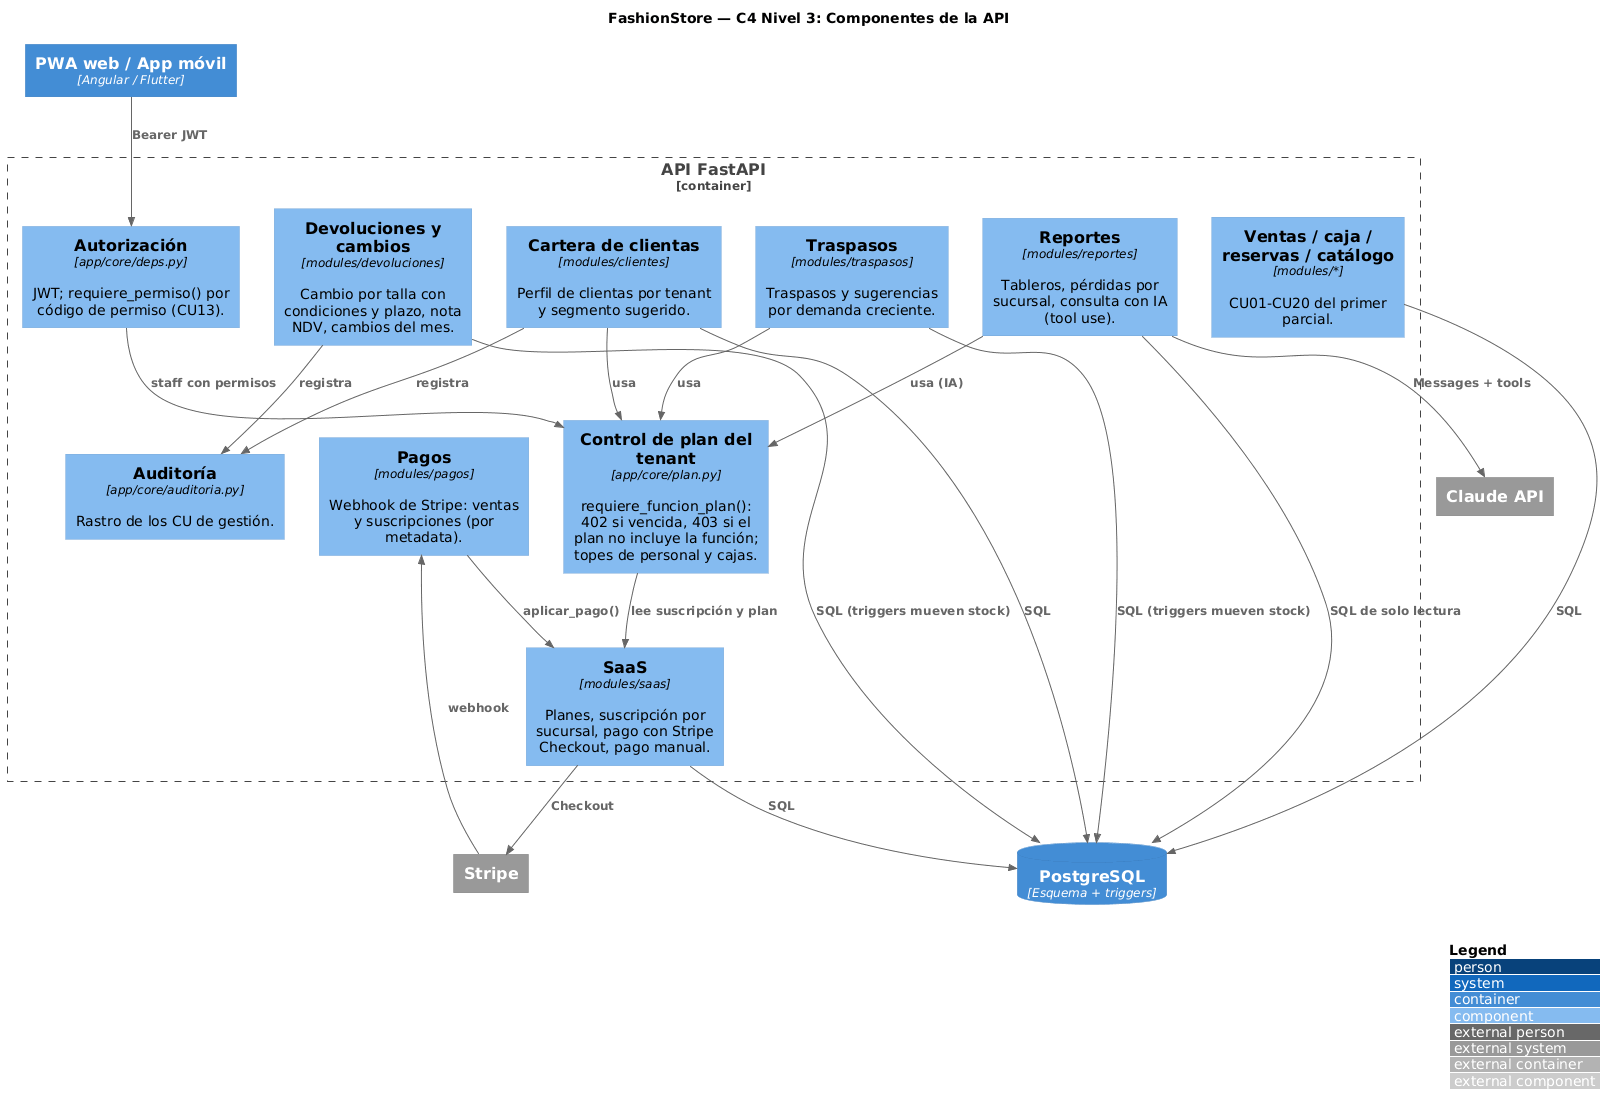

The diagram above was rendered by PlantUML. Its source (embedded in the PNG):
@startuml 22_c4_componentes_api
' Arquitectura C4 - Nivel 3: Componentes de la API (FastAPI).
!include <C4/C4_Component>
LAYOUT_WITH_LEGEND()
title FashionStore — C4 Nivel 3: Componentes de la API

Container(pwa, "PWA web / App móvil", "Angular / Flutter")
ContainerDb(pg, "PostgreSQL", "Esquema + triggers")
System_Ext(stripe, "Stripe")
System_Ext(claude, "Claude API")

Container_Boundary(api, "API FastAPI") {
  Component(deps, "Autorización", "app/core/deps.py", "JWT; requiere_permiso() por código de permiso (CU13).")
  Component(plan, "Control de plan del tenant", "app/core/plan.py", "requiere_funcion_plan(): 402 si vencida, 403 si el plan no incluye la función; topes de personal y cajas.")
  Component(saas, "SaaS", "modules/saas", "Planes, suscripción por sucursal, pago con Stripe Checkout, pago manual.")
  Component(clientes, "Cartera de clientas", "modules/clientes", "Perfil de clientas por tenant y segmento sugerido.")
  Component(dev, "Devoluciones y cambios", "modules/devoluciones", "Cambio por talla con condiciones y plazo, nota NDV, cambios del mes.")
  Component(tras, "Traspasos", "modules/traspasos", "Traspasos y sugerencias por demanda creciente.")
  Component(rep, "Reportes", "modules/reportes", "Tableros, pérdidas por sucursal, consulta con IA (tool use).")
  Component(pagos, "Pagos", "modules/pagos", "Webhook de Stripe: ventas y suscripciones (por metadata).")
  Component(ventas, "Ventas / caja / reservas / catálogo", "modules/*", "CU01-CU20 del primer parcial.")
  Component(audit, "Auditoría", "app/core/auditoria.py", "Rastro de los CU de gestión.")
}

Rel(pwa, deps, "Bearer JWT")
Rel(deps, plan, "staff con permisos")
Rel(plan, saas, "lee suscripción y plan")
Rel(clientes, plan, "usa")
Rel(tras, plan, "usa")
Rel(rep, plan, "usa (IA)")
Rel(saas, stripe, "Checkout")
Rel(stripe, pagos, "webhook")
Rel(pagos, saas, "aplicar_pago()")
Rel(rep, claude, "Messages + tools")
Rel(dev, audit, "registra")
Rel(clientes, audit, "registra")
Rel(saas, pg, "SQL")
Rel(clientes, pg, "SQL")
Rel(dev, pg, "SQL (triggers mueven stock)")
Rel(tras, pg, "SQL (triggers mueven stock)")
Rel(rep, pg, "SQL de solo lectura")
Rel(ventas, pg, "SQL")
@enduml